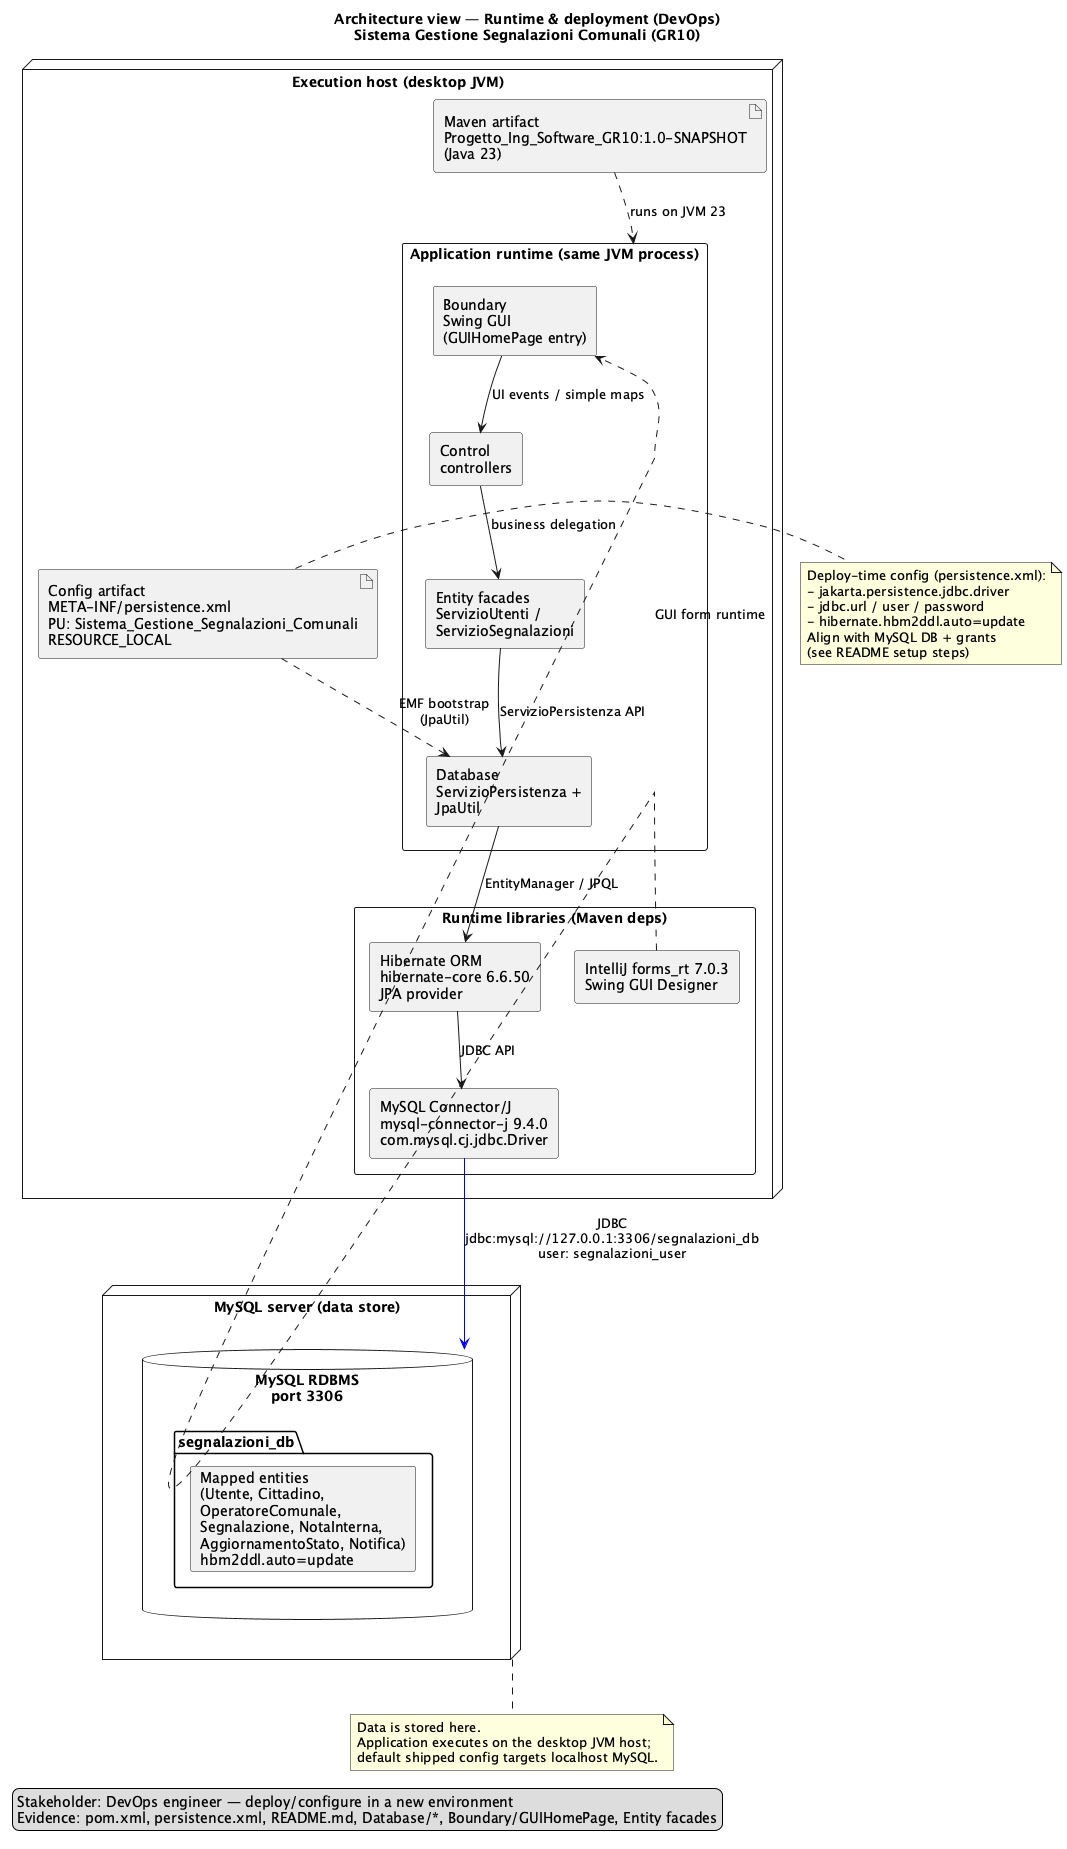

The diagram above was rendered by PlantUML. Its source (embedded in the PNG):
@startuml architecture_view
title Architecture view — Runtime & deployment (DevOps)\nSistema Gestione Segnalazioni Comunali (GR10)
skinparam componentStyle rectangle
skinparam shadowing false
skinparam packageStyle rectangle

legend left
  Stakeholder: DevOps engineer — deploy/configure in a new environment
  Evidence: pom.xml, persistence.xml, README.md, Database/*, Boundary/GUIHomePage, Entity facades
endlegend

node "Execution host (desktop JVM)" as Host {
  artifact "Maven artifact\nProgetto_Ing_Software_GR10:1.0-SNAPSHOT\n(Java 23)" as AppJar

  package "Application runtime (same JVM process)" as App {
    [Boundary\nSwing GUI\n(GUIHomePage entry)] as Boundary
    [Control\ncontrollers] as Control
    [Entity facades\nServizioUtenti /\nServizioSegnalazioni] as Entity
    [Database\nServizioPersistenza +\nJpaUtil] as Database
  }

  package "Runtime libraries (Maven deps)" as Libs {
    [Hibernate ORM\nhibernate-core 6.6.50\nJPA provider] as Hibernate
    [MySQL Connector/J\nmysql-connector-j 9.4.0\ncom.mysql.cj.jdbc.Driver] as Connector
    [IntelliJ forms_rt 7.0.3\nSwing GUI Designer] as Forms
  }

  artifact "Config artifact\nMETA-INF/persistence.xml\nPU: Sistema_Gestione_Segnalazioni_Comunali\nRESOURCE_LOCAL" as PersistCfg
}

node "MySQL server (data store)" as MySQLHost {
  database "MySQL RDBMS\nport 3306" as MySQL {
    folder "segnalazioni_db" as DB {
      card "Mapped entities\n(Utente, Cittadino,\nOperatoreComunale,\nSegnalazione, NotaInterna,\nAggiornamentoStato, Notifica)\nhbm2ddl.auto=update" as Tables
    }
  }
}

' In-process call chain (BCED)
Boundary --> Control : UI events / simple maps
Control --> Entity : business delegation
Entity --> Database : ServizioPersistenza API
Database --> Hibernate : EntityManager / JPQL
Hibernate --> Connector : JDBC API
Forms ..> Boundary : GUI form runtime
PersistCfg ..> Database : EMF bootstrap\n(JpaUtil)
AppJar ..> App : runs on JVM 23

' Cross-process app ↔ database
Connector -[#blue]-> MySQL : JDBC\njdbc:mysql://127.0.0.1:3306/segnalazioni_db\nuser: segnalazioni_user

note right of PersistCfg
  Deploy-time config (persistence.xml):
  - jakarta.persistence.jdbc.driver
  - jdbc.url / user / password
  - hibernate.hbm2ddl.auto=update
  Align with MySQL DB + grants
  (see README setup steps)
end note

note bottom of MySQLHost
  Data is stored here.
  Application executes on the desktop JVM host;
  default shipped config targets localhost MySQL.
end note

@enduml